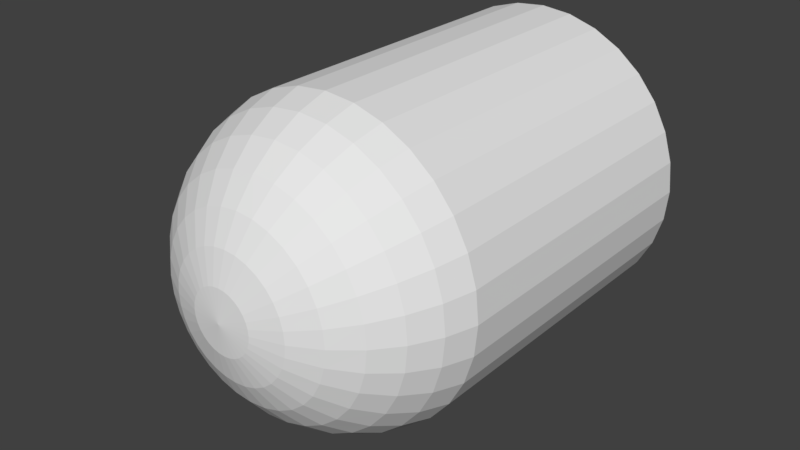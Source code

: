 # Source: bullet.blend  (saved by Blender 2.78.0; exported with 4.5.12 LTS)
import bpy
from mathutils import Matrix  # noqa: F401  (used for matrix-valued properties, if any)

bpy.ops.wm.read_factory_settings(use_empty=True)
scene = bpy.context.scene
scene.name = 'Scene'

# ---- collections
col_collection_1 = bpy.data.collections.new('Collection 1'); scene.collection.children.link(col_collection_1)

# ---- world
world_world = bpy.data.worlds.new('World'); scene.world = world_world
world_world.color = (0.05088, 0.05088, 0.05088)
world_world.use_sun_shadow = False
world_world.sun_shadow_jitter_overblur = 0.0
world_world.cycles.sampling_method = 'MANUAL'

# ---- meshes
me_cube_001 = bpy.data.meshes.new('Cube.001')
me_cube_001.from_pydata([(8.347, 6.138, 31.13), (7.466, 11.37, 29.81), (6.034, 16.19, 27.67), (4.107, 20.42, 24.79), (-1.512, 6.138, 35.22), (-1.821, 11.37, 33.66), (-2.324, 16.19, 31.13), (1.76, 23.88, 21.27), (-3.0, 20.42, 27.73), (-0.9185, 26.46, 17.26), (-3.825, 23.88, 23.59), (-3.825, 28.05, 12.92), (-4.765, 26.46, 18.86), (-5.786, 28.05, 13.73), (-4.765, 28.05, 13.42), (-2.763, 26.46, 18.25), (-0.9185, 23.88, 22.7), (0.6985, 20.42, 26.61), (2.026, 16.19, 29.81), (3.012, 11.37, 32.19), (3.619, 6.138, 33.66), (12.49, 6.138, 27.73), (11.37, 11.37, 26.61), (9.548, 16.19, 24.79), (7.095, 20.42, 22.33), (4.107, 23.88, 19.35), (0.6985, 26.46, 15.94), (-3.0, 28.05, 12.24), (15.89, 6.138, 23.59), (14.57, 11.37, 22.7), (12.43, 16.19, 21.27), (9.548, 20.42, 19.35), (6.034, 23.88, 17.0), (2.026, 26.46, 14.32), (-2.324, 28.05, 11.41), (18.42, 6.138, 18.86), (16.95, 11.37, 18.25), (14.57, 16.19, 17.26), (11.37, 20.42, 15.94), (7.466, 23.88, 14.32), (3.012, 26.46, 12.48), (-1.821, 28.05, 10.47), (19.98, 6.138, 13.73), (18.42, 11.37, 13.42), (15.89, 16.19, 12.92), (12.49, 20.42, 12.24), (8.347, 23.88, 11.41), (3.619, 26.46, 10.47), (-1.512, 28.05, 9.453), (20.5, 6.138, 8.392), (18.92, 11.37, 8.392), (16.34, 16.19, 8.392), (12.87, 20.42, 8.392), (8.645, 23.88, 8.392), (3.824, 26.46, 8.392), (-1.407, 28.05, 8.392), (19.98, 6.138, 3.056), (18.42, 11.37, 3.366), (15.89, 16.19, 3.869), (12.49, 20.42, 4.545), (8.347, 23.88, 5.369), (3.619, 26.46, 6.31), (-1.512, 28.05, 7.33), (18.42, 6.138, -2.074), (16.95, 11.37, -1.467), (14.57, 16.19, -0.4809), (11.37, 20.42, 0.8462), (7.466, 23.88, 2.463), (3.012, 26.46, 4.308), (-1.821, 28.05, 6.31), (-6.847, 28.58, 8.392), (15.89, 6.138, -6.803), (14.57, 11.37, -5.921), (12.43, 16.19, -4.489), (9.548, 20.42, -2.563), (6.034, 23.88, -0.2151), (2.026, 26.46, 2.463), (-2.324, 28.05, 5.369), (12.49, 6.138, -10.95), (11.37, 11.37, -9.825), (9.548, 16.19, -8.003), (7.095, 20.42, -5.551), (4.107, 23.88, -2.563), (0.6985, 26.46, 0.8462), (-3.0, 28.05, 4.545), (8.347, 6.138, -14.35), (7.466, 11.37, -13.03), (6.034, 16.19, -10.89), (4.107, 20.42, -8.003), (1.76, 23.88, -4.489), (-0.9185, 26.46, -0.4809), (-3.825, 28.05, 3.869), (3.619, 6.138, -16.88), (3.012, 11.37, -15.41), (2.026, 16.19, -13.03), (0.6985, 20.42, -9.825), (-0.9185, 23.88, -5.921), (-2.763, 26.46, -1.467), (-4.765, 28.05, 3.366), (-1.512, 6.138, -18.43), (-1.821, 11.37, -16.88), (-2.324, 16.19, -14.35), (-3.0, 20.42, -10.95), (-3.825, 23.88, -6.803), (-4.765, 26.46, -2.074), (-5.786, 28.05, 3.056), (-6.847, 6.138, -18.96), (-6.847, 11.37, -17.37), (-6.847, 16.19, -14.79), (-6.847, 20.42, -11.33), (-6.847, 23.88, -7.1), (-6.847, 26.46, -2.279), (-6.847, 28.05, 2.952), (-12.18, 6.138, -18.43), (-11.87, 11.37, -16.88), (-11.37, 16.19, -14.35), (-10.69, 20.42, -10.95), (-9.869, 23.88, -6.803), (-8.929, 26.46, -2.074), (-7.908, 28.05, 3.056), (-17.31, 6.138, -16.88), (-16.71, 11.37, -15.41), (-15.72, 16.19, -13.03), (-14.39, 20.42, -9.825), (-12.78, 23.88, -5.921), (-10.93, 26.46, -1.467), (-8.929, 28.05, 3.366), (-22.04, 6.138, -14.35), (-21.16, 11.37, -13.03), (-19.73, 16.19, -10.89), (-17.8, 20.42, -8.003), (-15.45, 23.88, -4.489), (-12.78, 26.46, -0.4809), (-9.869, 28.05, 3.869), (-26.19, 6.138, -10.95), (-25.06, 11.37, -9.825), (-23.24, 16.19, -8.003), (-20.79, 20.42, -5.551), (-17.8, 23.88, -2.563), (-14.39, 26.46, 0.8462), (-10.69, 28.05, 4.545), (-29.59, 6.138, -6.803), (-28.27, 11.37, -5.921), (-26.13, 16.19, -4.489), (-23.24, 20.42, -2.563), (-19.73, 23.88, -0.2151), (-15.72, 26.46, 2.463), (-11.37, 28.05, 5.369), (-32.11, 6.138, -2.074), (-30.65, 11.37, -1.467), (-28.27, 16.19, -0.4809), (-25.06, 20.42, 0.8462), (-21.16, 23.88, 2.463), (-16.71, 26.46, 4.308), (-11.87, 28.05, 6.31), (-33.67, 6.138, 3.056), (-32.11, 11.37, 3.366), (-29.59, 16.19, 3.869), (-26.19, 20.42, 4.545), (-22.04, 23.88, 5.369), (-17.31, 26.46, 6.31), (-12.18, 28.05, 7.33), (-34.2, 6.138, 8.392), (-32.61, 11.37, 8.392), (-30.03, 16.19, 8.392), (-26.56, 20.42, 8.392), (-22.34, 23.88, 8.392), (-17.52, 26.46, 8.392), (-12.29, 28.05, 8.392), (-33.67, 6.138, 13.73), (-32.11, 11.37, 13.42), (-29.59, 16.19, 12.92), (-26.19, 20.42, 12.24), (-22.04, 23.88, 11.41), (-17.31, 26.46, 10.47), (-12.18, 28.05, 9.453), (-32.11, 6.138, 18.86), (-30.65, 11.37, 18.25), (-28.27, 16.19, 17.26), (-25.06, 20.42, 15.94), (-21.16, 23.88, 14.32), (-16.71, 26.46, 12.48), (-11.87, 28.05, 10.47), (-29.59, 6.138, 23.59), (-28.27, 11.37, 22.7), (-26.12, 16.19, 21.27), (-23.24, 20.42, 19.35), (-19.73, 23.88, 17.0), (-15.72, 26.46, 14.32), (-11.37, 28.05, 11.41), (-26.19, 6.138, 27.73), (-25.06, 11.37, 26.61), (-23.24, 16.19, 24.79), (-20.79, 20.42, 22.33), (-17.8, 23.88, 19.35), (-14.39, 26.46, 15.94), (-10.69, 28.05, 12.24), (-6.847, -48.76, 35.74), (-12.18, -48.76, 35.22), (-17.31, -48.76, 33.66), (-22.04, -48.76, 31.13), (-22.04, 6.138, 31.13), (-21.16, 11.37, 29.81), (-19.73, 16.19, 27.67), (-17.8, 20.42, 24.79), (-15.45, 23.88, 21.27), (-12.78, 26.46, 17.26), (-9.869, 28.05, 12.91), (-26.19, -48.76, 27.73), (-29.59, -48.76, 23.59), (-32.11, -48.76, 18.86), (-33.67, -48.76, 13.73), (-34.2, -48.76, 8.392), (-33.67, -48.76, 3.056), (-32.11, -48.76, -2.074), (-29.59, -48.76, -6.803), (-17.31, 6.138, 33.66), (-16.71, 11.37, 32.19), (-15.72, 16.19, 29.81), (-14.39, 20.42, 26.61), (-12.78, 23.88, 22.7), (-10.93, 26.46, 18.25), (-8.929, 28.05, 13.42), (-26.19, -48.76, -10.95), (-22.04, -48.76, -14.35), (-17.31, -48.76, -16.88), (-12.18, -48.76, -18.43), (-6.847, -48.76, -18.96), (-1.512, -48.76, -18.43), (3.619, -48.76, -16.88), (8.347, -48.76, -14.35), (-12.18, 6.138, 35.22), (-11.87, 11.37, 33.66), (-11.37, 16.19, 31.13), (-10.69, 20.42, 27.73), (-9.869, 23.88, 23.59), (-8.929, 26.46, 18.86), (-7.908, 28.05, 13.73), (12.49, -48.76, -10.95), (15.89, -48.76, -6.803), (18.42, -48.76, -2.074), (19.98, -48.76, 3.056), (20.5, -48.76, 8.392), (19.98, -48.76, 13.73), (18.42, -48.76, 18.86), (15.89, -48.76, 23.59), (-6.847, 6.138, 35.74), (-6.847, 11.37, 34.15), (-6.847, 16.19, 31.58), (-6.847, 20.42, 28.11), (-6.847, 23.88, 23.88), (-6.847, 26.46, 19.06), (-6.847, 28.05, 13.83), (12.49, -48.76, 27.73), (3.619, -48.76, 33.66), (-1.512, -48.76, 35.22), (8.347, -48.76, 31.13), (-6.847, -48.76, 30.06), (-2.621, -48.76, 29.64), (-11.07, -48.76, 29.64), (-15.14, -48.76, 28.41), (-18.88, -48.76, 26.41), (-22.17, -48.76, 23.71), (-24.86, -48.76, 20.43), (-26.86, -48.76, 16.68), (-28.1, -48.76, 12.62), (-28.51, -48.76, 8.392), (-28.1, -48.76, 4.165), (-26.86, -48.76, 0.1011), (-24.86, -48.76, -3.644), (-22.17, -48.76, -6.927), (-18.88, -48.76, -9.622), (-15.14, -48.76, -11.62), (-11.07, -48.76, -12.86), (-6.847, -48.76, -13.27), (-2.621, -48.76, -12.86), (1.444, -48.76, -11.62), (5.189, -48.76, -9.622), (8.472, -48.76, -6.927), (11.17, -48.76, -3.644), (13.17, -48.76, 0.1011), (14.4, -48.76, 4.165), (14.82, -48.76, 8.392), (14.4, -48.76, 12.62), (13.17, -48.76, 16.68), (11.17, -48.76, 20.43), (8.472, -48.76, 23.71), (1.444, -48.76, 28.41), (5.189, -48.76, 26.41), (-6.847, -46.84, 27.72), (-3.077, -46.84, 27.35), (-10.62, -46.84, 27.35), (-14.24, -46.84, 26.25), (-17.58, -46.84, 24.46), (-20.51, -46.84, 22.06), (-22.92, -46.84, 19.13), (-24.7, -46.84, 15.79), (-25.8, -46.84, 12.16), (-26.17, -46.84, 8.392), (-25.8, -46.84, 4.621), (-24.7, -46.84, 0.9957), (-22.92, -46.84, -2.346), (-20.51, -46.84, -5.274), (-17.58, -46.84, -7.678), (-14.24, -46.84, -9.464), (-10.62, -46.84, -10.56), (-6.847, -46.84, -10.93), (-3.077, -46.84, -10.56), (0.549, -46.84, -9.464), (3.89, -46.84, -7.678), (6.819, -46.84, -5.274), (9.223, -46.84, -2.346), (11.01, -46.84, 0.9957), (12.11, -46.84, 4.621), (12.48, -46.84, 8.392), (12.11, -46.84, 12.16), (11.01, -46.84, 15.79), (9.223, -46.84, 19.13), (6.819, -46.84, 22.06), (0.549, -46.84, 26.25), (3.89, -46.84, 24.46)], [], [(32, 31, 38, 39), (19, 20, 0, 1), (3, 2, 23, 24), (70, 34, 41), (8, 6, 18, 17), (2, 1, 22, 23), (1, 0, 21, 22), (13, 12, 15, 14), (29, 28, 35, 36), (11, 9, 26, 27), (33, 32, 39, 40), (34, 33, 40, 41), (9, 7, 25, 26), (12, 10, 16, 15), (7, 3, 24, 25), (30, 29, 36, 37), (6, 5, 19, 18), (31, 30, 37, 38), (22, 21, 28, 29), (70, 13, 14), (5, 4, 20, 19), (70, 11, 27), (10, 8, 17, 16), (23, 22, 29, 30), (18, 19, 1, 2), (27, 26, 33, 34), (252, 251, 12, 13), (15, 16, 7, 9), (249, 248, 6, 8), (70, 14, 11), (24, 23, 30, 31), (250, 249, 8, 10), (14, 15, 9, 11), (25, 24, 31, 32), (247, 246, 4, 5), (17, 18, 2, 3), (26, 25, 32, 33), (70, 252, 13), (70, 27, 34), (248, 247, 5, 6), (16, 17, 3, 7), (37, 36, 43, 44), (251, 250, 10, 12), (38, 37, 44, 45), (39, 38, 45, 46), (40, 39, 46, 47), (41, 40, 47, 48), (70, 41, 48), (36, 35, 42, 43), (48, 47, 54, 55), (70, 48, 55), (43, 42, 49, 50), (44, 43, 50, 51), (45, 44, 51, 52), (46, 45, 52, 53), (47, 46, 53, 54), (52, 51, 58, 59), (53, 52, 59, 60), (54, 53, 60, 61), (55, 54, 61, 62), (70, 55, 62), (50, 49, 56, 57), (51, 50, 57, 58), (70, 62, 69), (57, 56, 63, 64), (58, 57, 64, 65), (59, 58, 65, 66), (60, 59, 66, 67), (61, 60, 67, 68), (62, 61, 68, 69), (67, 66, 74, 75), (68, 67, 75, 76), (69, 68, 76, 77), (70, 69, 77), (64, 63, 71, 72), (65, 64, 72, 73), (66, 65, 73, 74), (72, 71, 78, 79), (73, 72, 79, 80), (74, 73, 80, 81), (75, 74, 81, 82), (76, 75, 82, 83), (77, 76, 83, 84), (70, 77, 84), (82, 81, 88, 89), (83, 82, 89, 90), (84, 83, 90, 91), (70, 84, 91), (79, 78, 85, 86), (80, 79, 86, 87), (81, 80, 87, 88), (86, 85, 92, 93), (87, 86, 93, 94), (88, 87, 94, 95), (89, 88, 95, 96), (90, 89, 96, 97), (91, 90, 97, 98), (70, 91, 98), (97, 96, 103, 104), (98, 97, 104, 105), (70, 98, 105), (93, 92, 99, 100), (94, 93, 100, 101), (95, 94, 101, 102), (96, 95, 102, 103), (100, 99, 106, 107), (101, 100, 107, 108), (102, 101, 108, 109), (103, 102, 109, 110), (104, 103, 110, 111), (105, 104, 111, 112), (70, 105, 112), (111, 110, 117, 118), (112, 111, 118, 119), (70, 112, 119), (107, 106, 113, 114), (108, 107, 114, 115), (109, 108, 115, 116), (110, 109, 116, 117), (115, 114, 121, 122), (116, 115, 122, 123), (117, 116, 123, 124), (118, 117, 124, 125), (119, 118, 125, 126), (70, 119, 126), (114, 113, 120, 121), (126, 125, 132, 133), (70, 126, 133), (121, 120, 127, 128), (122, 121, 128, 129), (123, 122, 129, 130), (124, 123, 130, 131), (125, 124, 131, 132), (130, 129, 136, 137), (131, 130, 137, 138), (132, 131, 138, 139), (133, 132, 139, 140), (70, 133, 140), (128, 127, 134, 135), (129, 128, 135, 136), (70, 140, 147), (135, 134, 141, 142), (136, 135, 142, 143), (137, 136, 143, 144), (138, 137, 144, 145), (139, 138, 145, 146), (140, 139, 146, 147), (144, 143, 150, 151), (145, 144, 151, 152), (146, 145, 152, 153), (147, 146, 153, 154), (70, 147, 154), (142, 141, 148, 149), (143, 142, 149, 150), (149, 148, 155, 156), (150, 149, 156, 157), (151, 150, 157, 158), (152, 151, 158, 159), (153, 152, 159, 160), (154, 153, 160, 161), (70, 154, 161), (159, 158, 165, 166), (160, 159, 166, 167), (161, 160, 167, 168), (70, 161, 168), (156, 155, 162, 163), (157, 156, 163, 164), (158, 157, 164, 165), (163, 162, 169, 170), (164, 163, 170, 171), (165, 164, 171, 172), (166, 165, 172, 173), (167, 166, 173, 174), (168, 167, 174, 175), (70, 168, 175), (173, 172, 179, 180), (174, 173, 180, 181), (175, 174, 181, 182), (70, 175, 182), (170, 169, 176, 177), (171, 170, 177, 178), (172, 171, 178, 179), (177, 176, 183, 184), (178, 177, 184, 185), (179, 178, 185, 186), (180, 179, 186, 187), (181, 180, 187, 188), (182, 181, 188, 189), (70, 182, 189), (188, 187, 194, 195), (189, 188, 195, 196), (70, 189, 196), (184, 183, 190, 191), (185, 184, 191, 192), (186, 185, 192, 193), (187, 186, 193, 194), (192, 191, 202, 203), (193, 192, 203, 204), (194, 193, 204, 205), (195, 194, 205, 206), (120, 113, 226, 225), (196, 195, 206, 207), (155, 148, 214, 213), (70, 196, 207), (78, 71, 239, 238), (201, 190, 208, 200), (63, 56, 241, 240), (191, 190, 201, 202), (0, 20, 254, 256), (207, 206, 221, 222), (141, 134, 223, 215), (70, 207, 222), (28, 21, 253, 245), (85, 78, 238, 230), (21, 0, 256, 253), (202, 201, 216, 217), (162, 155, 213, 212), (203, 202, 217, 218), (4, 246, 197, 255), (204, 203, 218, 219), (183, 176, 210, 209), (205, 204, 219, 220), (106, 99, 228, 227), (206, 205, 220, 221), (218, 217, 232, 233), (246, 231, 198, 197), (219, 218, 233, 234), (127, 120, 225, 224), (220, 219, 234, 235), (49, 42, 243, 242), (221, 220, 235, 236), (71, 63, 240, 239), (222, 221, 236, 237), (92, 85, 230, 229), (70, 222, 237), (148, 141, 215, 214), (35, 28, 245, 244), (216, 201, 200, 199), (217, 216, 231, 232), (113, 106, 227, 226), (237, 236, 251, 252), (20, 4, 255, 254), (70, 237, 252), (56, 49, 242, 241), (190, 183, 209, 208), (134, 127, 224, 223), (232, 231, 246, 247), (169, 162, 212, 211), (233, 232, 247, 248), (231, 216, 199, 198), (234, 233, 248, 249), (99, 92, 229, 228), (235, 234, 249, 250), (42, 35, 244, 243), (236, 235, 250, 251), (176, 169, 211, 210), (223, 224, 271, 270), (257, 259, 291, 289), (243, 244, 284, 283), (209, 210, 264, 263), (230, 238, 278, 277), (255, 197, 257, 258), (224, 225, 272, 271), (244, 245, 285, 284), (210, 211, 265, 264), (197, 198, 259, 257), (238, 239, 279, 278), (198, 199, 260, 259), (225, 226, 273, 272), (245, 253, 286, 285), (211, 212, 266, 265), (239, 240, 280, 279), (226, 227, 274, 273), (254, 255, 258, 287), (212, 213, 267, 266), (199, 200, 261, 260), (240, 241, 281, 280), (227, 228, 275, 274), (256, 254, 287, 288), (213, 214, 268, 267), (200, 208, 262, 261), (241, 242, 282, 281), (228, 229, 276, 275), (253, 256, 288, 286), (214, 215, 269, 268), (215, 223, 270, 269), (242, 243, 283, 282), (208, 209, 263, 262), (229, 230, 277, 276), (290, 289, 291, 292, 293, 294, 295, 296, 297, 298, 299, 300, 301, 302, 303, 304, 305, 306, 307, 308, 309, 310, 311, 312, 313, 314, 315, 316, 317, 318, 320, 319), (285, 286, 318, 317), (272, 273, 305, 304), (259, 260, 292, 291), (287, 258, 290, 319), (273, 274, 306, 305), (260, 261, 293, 292), (288, 287, 319, 320), (274, 275, 307, 306), (261, 262, 294, 293), (286, 288, 320, 318), (275, 276, 308, 307), (262, 263, 295, 294), (276, 277, 309, 308), (263, 264, 296, 295), (277, 278, 310, 309), (264, 265, 297, 296), (278, 279, 311, 310), (265, 266, 298, 297), (279, 280, 312, 311), (266, 267, 299, 298), (280, 281, 313, 312), (267, 268, 300, 299), (281, 282, 314, 313), (268, 269, 301, 300), (282, 283, 315, 314), (269, 270, 302, 301), (283, 284, 316, 315), (270, 271, 303, 302), (258, 257, 289, 290), (284, 285, 317, 316), (271, 272, 304, 303)])
me_cube_001.use_remesh_preserve_volume = False
me_cube_001.use_remesh_preserve_attributes = False
me_cube_001.use_mirror_vertex_groups = False
me_cube_001.update()

# ---- objects
ob_cube = bpy.data.objects.new('Cube', me_cube_001)

# ---- transforms, parenting, visibility, modifiers, constraints
ob_cube.location = (0.0, 0.0, 0.0)
ob_cube.rotation_euler = (0.0, 0.0, 3.142)
ob_cube.scale = (0.03586, 0.03586, 0.03586)
ob_cube.lineart.crease_threshold = 0.0

# ---- collection membership
col_collection_1.objects.link(ob_cube)

# ---- scene / render settings (as saved in the file)
scene.frame_start = 1; scene.frame_end = 250; scene.frame_set(1)
scene.render.engine = 'BLENDER_EEVEE_NEXT'
scene.render.resolution_percentage = 50
scene.render.dither_intensity = 0.0
scene.cycles.use_denoising = False
scene.cycles.samples = 128
scene.cycles.sampling_pattern = 'TABULATED_SOBOL'
scene.cycles.light_sampling_threshold = 0.0
scene.cycles.use_adaptive_sampling = False
scene.cycles.use_light_tree = False
scene.cycles.blur_glossy = 0.0
scene.cycles.sample_clamp_indirect = 0.0
scene.view_settings.view_transform = 'Standard'
bpy.context.view_layer.update()

# ---- added for rendering (the .blend has no active camera and no usable light): camera, sun
cam_auto = bpy.data.cameras.new('AutoCamera')
cam_auto.lens = 50.0
cam_auto.sensor_width = 36.0
cam_auto.clip_end = 1000.0
ob_auto_camera = bpy.data.objects.new('AutoCamera', cam_auto)
scene.collection.objects.link(ob_auto_camera)
ob_auto_camera.location = (3.87517, -3.99367, 3.20464)
ob_auto_camera.rotation_euler = (1.09748, -7.21219e-08, 0.694738)
scene.camera = ob_auto_camera
light_auto_sun = bpy.data.lights.new('AutoSun', 'SUN')
light_auto_sun.energy = 3.0
light_auto_sun.angle = 0.0523599
ob_auto_sun = bpy.data.objects.new('AutoSun', light_auto_sun)
scene.collection.objects.link(ob_auto_sun)
ob_auto_sun.rotation_euler = (0.872665, 0.174533, 0.523599)
bpy.context.view_layer.update()
